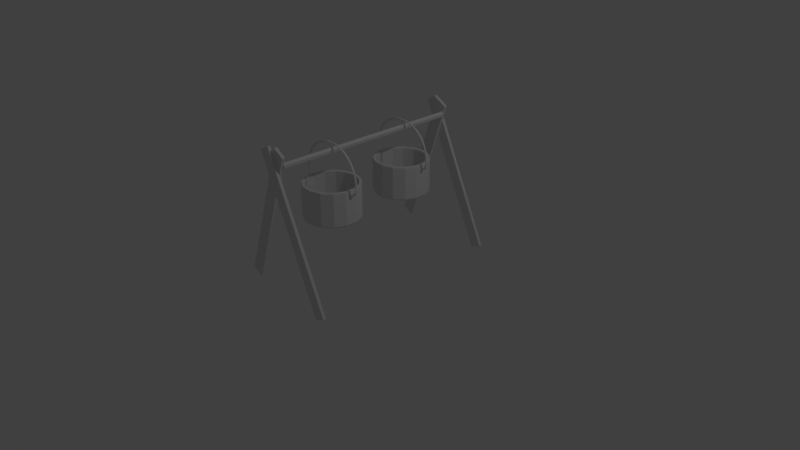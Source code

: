 # Source: fire_place_pot.blend  (saved by Blender 2.79.0; exported with 4.5.12 LTS)
import bpy
from mathutils import Matrix  # noqa: F401  (used for matrix-valued properties, if any)

bpy.ops.wm.read_factory_settings(use_empty=True)
scene = bpy.context.scene
scene.name = 'Scene'

# ---- collections
col_collection_1 = bpy.data.collections.new('Collection 1'); scene.collection.children.link(col_collection_1)

# ---- world
world_world = bpy.data.worlds.new('World'); scene.world = world_world
world_world.color = (0.05088, 0.05088, 0.05088)
world_world.use_sun_shadow = False
world_world.sun_shadow_jitter_overblur = 0.0
world_world.cycles.sampling_method = 'MANUAL'

# ---- cameras
cam_camera = bpy.data.cameras.new('Camera')
cam_camera.clip_end = 100.0
cam_camera.lens = 35.0
cam_camera.sensor_width = 32.0
cam_camera.sensor_height = 18.0
cam_camera.ortho_scale = 7.314
cam_camera.dof.focus_distance = 0.0
cam_camera.dof.aperture_fstop = 128.0

# ---- lights
light_lamp = bpy.data.lights.new('Lamp', 'POINT')
light_lamp.transmission_factor = 0.0
light_lamp.cutoff_distance = 30.0
light_lamp.energy = 100.0
light_lamp.shadow_buffer_clip_start = 1.001
light_lamp.shadow_soft_size = 0.1
light_lamp.shadow_maximum_resolution = 0.006
light_lamp.use_absolute_resolution = True

# ---- meshes
me_circle_000 = bpy.data.meshes.new('Circle.000')
me_circle_000.from_pydata([(0.8285, 1.567, 0.9533), (0.8285, 1.517, 0.9342), (0.8285, 1.505, 0.8912), (0.8285, 1.539, 0.8567), (0.8285, 1.594, 0.8567), (0.8285, 1.629, 0.8912), (0.8285, 1.616, 0.9342), (0.854, 1.517, 0.9342), (0.854, 1.567, 0.9533), (0.854, 1.505, 0.8912), (0.854, 1.539, 0.8567), (0.854, 1.594, 0.8567), (0.854, 1.629, 0.8912), (0.854, 1.616, 0.9342), (-0.8251, 1.567, 0.9533), (-0.8251, 1.517, 0.9342), (-0.8251, 1.505, 0.8912), (-0.8251, 1.539, 0.8567), (-0.8251, 1.594, 0.8567), (-0.8251, 1.629, 0.8912), (-0.8251, 1.616, 0.9342), (-0.7995, 1.517, 0.9342), (-0.7995, 1.567, 0.9533), (-0.7995, 1.505, 0.8912), (-0.7995, 1.539, 0.8567), (-0.7995, 1.594, 0.8567), (-0.7995, 1.629, 0.8912), (-0.7995, 1.616, 0.9342), (-0.8251, 1.572, 0.924), (-0.8251, 1.546, 0.8877), (-0.8251, 1.598, 0.8877), (-0.8934, 1.572, 0.9499), (-0.916, 1.546, 0.9185), (-0.916, 1.598, 0.9185), (-0.9363, 1.572, 0.9997), (-0.9756, 1.546, 0.9816), (-0.9756, 1.598, 0.9816), (-0.9423, 1.572, 1.06), (-0.9877, 1.546, 1.06), (-0.9877, 1.598, 1.06), (-0.9498, 1.572, 1.132), (-0.9949, 1.546, 1.136), (-0.9949, 1.598, 1.136), (-0.9483, 1.572, 1.205), (-0.9928, 1.546, 1.212), (-0.9928, 1.598, 1.212), (-0.938, 1.572, 1.277), (-0.9814, 1.546, 1.288), (-0.9814, 1.598, 1.288), (-0.9188, 1.572, 1.348), (-0.9607, 1.546, 1.362), (-0.9607, 1.598, 1.362), (-0.891, 1.572, 1.418), (-0.9311, 1.546, 1.435), (-0.9311, 1.598, 1.435), (-0.8549, 1.572, 1.484), (-0.8926, 1.546, 1.505), (-0.8926, 1.598, 1.505), (-0.8108, 1.572, 1.548), (-0.8459, 1.546, 1.571), (-0.8459, 1.598, 1.571), (-0.7591, 1.572, 1.608), (-0.7912, 1.546, 1.633), (-0.7912, 1.598, 1.633), (-0.7003, 1.572, 1.663), (-0.7291, 1.546, 1.691), (-0.7291, 1.598, 1.691), (-0.6351, 1.572, 1.714), (-0.6603, 1.546, 1.744), (-0.6603, 1.598, 1.744), (-0.5639, 1.572, 1.759), (-0.5853, 1.546, 1.791), (-0.5853, 1.598, 1.791), (-0.4875, 1.572, 1.798), (-0.5049, 1.546, 1.832), (-0.5049, 1.598, 1.832), (-0.4067, 1.572, 1.832), (-0.4199, 1.546, 1.866), (-0.4199, 1.598, 1.866), (-0.3222, 1.572, 1.858), (-0.3311, 1.546, 1.894), (-0.3311, 1.598, 1.894), (-0.2348, 1.572, 1.878), (-0.2393, 1.546, 1.914), (-0.2393, 1.598, 1.914), (-0.1454, 1.572, 1.891), (-0.1454, 1.546, 1.928), (-0.1454, 1.598, 1.928), (0.848, 1.572, 0.924), (0.848, 1.546, 0.8877), (0.848, 1.598, 0.8877), (0.9163, 1.572, 0.9499), (0.939, 1.546, 0.9185), (0.939, 1.598, 0.9185), (0.9593, 1.572, 0.9997), (0.9986, 1.546, 0.9816), (0.9986, 1.598, 0.9816), (0.9653, 1.572, 1.06), (1.011, 1.546, 1.06), (1.011, 1.598, 1.06), (0.9728, 1.572, 1.132), (1.018, 1.546, 1.136), (1.018, 1.598, 1.136), (0.9713, 1.572, 1.205), (1.016, 1.546, 1.212), (1.016, 1.598, 1.212), (0.961, 1.572, 1.277), (1.004, 1.546, 1.288), (1.004, 1.598, 1.288), (0.9418, 1.572, 1.348), (0.9837, 1.546, 1.362), (0.9837, 1.598, 1.362), (0.914, 1.572, 1.418), (0.954, 1.546, 1.435), (0.954, 1.598, 1.435), (0.8779, 1.572, 1.484), (0.9156, 1.546, 1.505), (0.9156, 1.598, 1.505), (0.8338, 1.572, 1.548), (0.8689, 1.546, 1.571), (0.8689, 1.598, 1.571), (0.7821, 1.572, 1.608), (0.8142, 1.546, 1.633), (0.8142, 1.598, 1.633), (0.7233, 1.572, 1.663), (0.7521, 1.546, 1.691), (0.7521, 1.598, 1.691), (0.658, 1.572, 1.714), (0.6833, 1.546, 1.744), (0.6833, 1.598, 1.744), (0.5869, 1.572, 1.759), (0.6083, 1.546, 1.791), (0.6083, 1.598, 1.791), (0.5105, 1.572, 1.798), (0.5279, 1.546, 1.832), (0.5279, 1.598, 1.832), (0.4297, 1.572, 1.832), (0.4429, 1.546, 1.866), (0.4429, 1.598, 1.866), (0.3452, 1.572, 1.858), (0.3541, 1.546, 1.894), (0.3541, 1.598, 1.894), (0.2578, 1.572, 1.878), (0.2623, 1.546, 1.914), (0.2623, 1.598, 1.914), (0.1684, 1.572, 1.891), (0.1684, 1.546, 1.928), (0.1684, 1.598, 1.928), (-0.7897, 1.551, 0.2086), (-0.7199, 1.222, 0.2086), (-0.5225, 0.9507, 0.2086), (-0.2317, 0.7829, 0.2086), (0.1022, 0.7478, 0.2086), (0.4215, 0.8515, 0.2086), (0.671, 1.076, 0.2086), (0.8076, 1.383, 0.2086), (0.8076, 1.719, 0.2086), (0.671, 2.025, 0.2086), (0.4215, 2.25, 0.2086), (0.1022, 2.354, 0.2086), (-0.2317, 2.319, 0.2086), (-0.5225, 2.151, 0.2086), (-0.7199, 1.879, 0.2086), (-0.7421, 1.212, 0.2409), (-0.8141, 1.551, 0.2409), (-0.5388, 0.9326, 0.2409), (-0.2393, 0.7597, 0.2409), (0.1047, 0.7235, 0.2409), (0.4337, 0.8304, 0.2409), (0.6907, 1.062, 0.2409), (0.8314, 1.378, 0.2409), (0.8314, 1.724, 0.2409), (0.6907, 2.04, 0.2409), (0.4337, 2.271, 0.2409), (0.1047, 2.378, 0.2409), (-0.2393, 2.342, 0.2409), (-0.5388, 2.169, 0.2409), (-0.7421, 1.889, 0.2409), (-0.7421, 1.212, 0.991), (-0.8141, 1.551, 0.991), (-0.5388, 0.9326, 0.991), (-0.2393, 0.7597, 0.991), (0.1047, 0.7235, 0.991), (0.4337, 0.8304, 0.991), (0.6907, 1.062, 0.991), (0.8314, 1.378, 0.991), (0.8314, 1.724, 0.991), (0.6907, 2.04, 0.991), (0.4337, 2.271, 0.991), (0.1047, 2.378, 0.991), (-0.2393, 2.342, 0.991), (-0.5388, 2.169, 0.991), (-0.7421, 1.889, 0.991), (-0.7339, 1.216, 1.021), (-0.805, 1.551, 1.021), (-0.5328, 0.9394, 1.021), (-0.2365, 0.7683, 1.021), (0.1038, 0.7325, 1.021), (0.4292, 0.8383, 1.021), (0.6834, 1.067, 1.021), (0.8226, 1.38, 1.021), (0.8226, 1.722, 1.021), (0.6834, 2.034, 1.021), (0.4292, 2.263, 1.021), (0.1038, 2.369, 1.021), (-0.2365, 2.333, 1.021), (-0.5328, 2.162, 1.021), (-0.7339, 1.885, 1.021), (-0.6759, 1.242, 1.021), (-0.7416, 1.551, 1.021), (-0.4903, 0.9865, 1.021), (-0.2169, 0.8286, 1.021), (0.09715, 0.7956, 1.021), (0.3975, 0.8932, 1.021), (0.6321, 1.104, 1.021), (0.7605, 1.393, 1.021), (0.7605, 1.709, 1.021), (0.6321, 1.997, 1.021), (0.3975, 2.208, 1.021), (0.09715, 2.306, 1.021), (-0.2169, 2.273, 1.021), (-0.4903, 2.115, 1.021), (-0.6759, 1.86, 1.021), (-0.6619, 1.248, 1.008), (-0.7262, 1.551, 1.008), (-0.4801, 0.9979, 1.008), (-0.2121, 0.8432, 1.008), (0.09555, 0.8109, 1.008), (0.3898, 0.9065, 1.008), (0.6197, 1.113, 1.008), (0.7455, 1.396, 1.008), (0.7455, 1.706, 1.008), (0.6197, 1.988, 1.008), (0.3898, 2.195, 1.008), (0.09555, 2.291, 1.008), (-0.2121, 2.258, 1.008), (-0.4801, 2.104, 1.008), (-0.6619, 1.853, 1.008), (-0.6619, 1.248, 0.2811), (-0.7262, 1.551, 0.2811), (-0.4801, 0.9979, 0.2811), (-0.2121, 0.8432, 0.2811), (0.09555, 0.8109, 0.2811), (0.3898, 0.9065, 0.2811), (0.6197, 1.113, 0.2811), (0.7455, 1.396, 0.2811), (0.7455, 1.706, 0.2811), (0.6197, 1.988, 0.2811), (0.3898, 2.195, 0.2811), (0.09555, 2.291, 0.2811), (-0.2121, 2.258, 0.2811), (-0.4801, 2.104, 0.2811), (-0.6619, 1.853, 0.2811)], [], [(1, 0, 6, 5, 4, 3, 2), (7, 9, 10, 11, 12, 13, 8), (6, 0, 8, 13), (4, 5, 12, 11), (2, 3, 10, 9), (0, 1, 7, 8), (5, 6, 13, 12), (3, 4, 11, 10), (1, 2, 9, 7), (15, 14, 20, 19, 18, 17, 16), (21, 23, 24, 25, 26, 27, 22), (20, 14, 22, 27), (18, 19, 26, 25), (16, 17, 24, 23), (14, 15, 21, 22), (19, 20, 27, 26), (17, 18, 25, 24), (15, 16, 23, 21), (29, 30, 28), (33, 36, 34, 31), (30, 33, 31, 28), (29, 32, 33, 30), (28, 31, 32, 29), (36, 39, 37, 34), (32, 35, 36, 33), (31, 34, 35, 32), (39, 42, 40, 37), (35, 38, 39, 36), (34, 37, 38, 35), (42, 45, 43, 40), (38, 41, 42, 39), (37, 40, 41, 38), (45, 48, 46, 43), (41, 44, 45, 42), (40, 43, 44, 41), (48, 51, 49, 46), (44, 47, 48, 45), (43, 46, 47, 44), (51, 54, 52, 49), (47, 50, 51, 48), (46, 49, 50, 47), (54, 57, 55, 52), (50, 53, 54, 51), (49, 52, 53, 50), (57, 60, 58, 55), (53, 56, 57, 54), (52, 55, 56, 53), (60, 63, 61, 58), (56, 59, 60, 57), (55, 58, 59, 56), (63, 66, 64, 61), (59, 62, 63, 60), (58, 61, 62, 59), (66, 69, 67, 64), (62, 65, 66, 63), (61, 64, 65, 62), (69, 72, 70, 67), (65, 68, 69, 66), (64, 67, 68, 65), (72, 75, 73, 70), (68, 71, 72, 69), (67, 70, 71, 68), (75, 78, 76, 73), (71, 74, 75, 72), (70, 73, 74, 71), (78, 81, 79, 76), (74, 77, 78, 75), (73, 76, 77, 74), (81, 84, 82, 79), (77, 80, 81, 78), (76, 79, 80, 77), (84, 87, 85, 82), (80, 83, 84, 81), (79, 82, 83, 80), (86, 85, 87), (83, 86, 87, 84), (82, 85, 86, 83), (89, 88, 90), (93, 91, 94, 96), (90, 88, 91, 93), (89, 90, 93, 92), (88, 89, 92, 91), (96, 94, 97, 99), (92, 93, 96, 95), (91, 92, 95, 94), (99, 97, 100, 102), (95, 96, 99, 98), (94, 95, 98, 97), (102, 100, 103, 105), (98, 99, 102, 101), (97, 98, 101, 100), (105, 103, 106, 108), (101, 102, 105, 104), (100, 101, 104, 103), (108, 106, 109, 111), (104, 105, 108, 107), (103, 104, 107, 106), (111, 109, 112, 114), (107, 108, 111, 110), (106, 107, 110, 109), (114, 112, 115, 117), (110, 111, 114, 113), (109, 110, 113, 112), (117, 115, 118, 120), (113, 114, 117, 116), (112, 113, 116, 115), (120, 118, 121, 123), (116, 117, 120, 119), (115, 116, 119, 118), (123, 121, 124, 126), (119, 120, 123, 122), (118, 119, 122, 121), (126, 124, 127, 129), (122, 123, 126, 125), (121, 122, 125, 124), (129, 127, 130, 132), (125, 126, 129, 128), (124, 125, 128, 127), (132, 130, 133, 135), (128, 129, 132, 131), (127, 128, 131, 130), (135, 133, 136, 138), (131, 132, 135, 134), (130, 131, 134, 133), (138, 136, 139, 141), (134, 135, 138, 137), (133, 134, 137, 136), (141, 139, 142, 144), (137, 138, 141, 140), (136, 137, 140, 139), (144, 142, 145, 147), (140, 141, 144, 143), (139, 140, 143, 142), (146, 147, 145), (143, 144, 147, 146), (142, 143, 146, 145), (86, 85, 145, 146), (87, 86, 146, 147), (85, 87, 147, 145), (149, 148, 162, 161, 160, 159, 158, 157, 156, 155, 154, 153, 152, 151, 150), (170, 171, 186, 185), (155, 156, 171, 170), (148, 149, 163, 164), (156, 157, 172, 171), (149, 150, 165, 163), (157, 158, 173, 172), (150, 151, 166, 165), (158, 159, 174, 173), (151, 152, 167, 166), (159, 160, 175, 174), (152, 153, 168, 167), (160, 161, 176, 175), (153, 154, 169, 168), (161, 162, 177, 176), (154, 155, 170, 169), (162, 148, 164, 177), (192, 179, 194, 207), (164, 163, 178, 179), (171, 172, 187, 186), (163, 165, 180, 178), (172, 173, 188, 187), (165, 166, 181, 180), (173, 174, 189, 188), (166, 167, 182, 181), (174, 175, 190, 189), (167, 168, 183, 182), (175, 176, 191, 190), (168, 169, 184, 183), (176, 177, 192, 191), (169, 170, 185, 184), (177, 164, 179, 192), (199, 200, 215, 214), (185, 186, 201, 200), (179, 178, 193, 194), (186, 187, 202, 201), (178, 180, 195, 193), (187, 188, 203, 202), (180, 181, 196, 195), (188, 189, 204, 203), (181, 182, 197, 196), (189, 190, 205, 204), (182, 183, 198, 197), (190, 191, 206, 205), (183, 184, 199, 198), (191, 192, 207, 206), (184, 185, 200, 199), (221, 222, 237, 236), (207, 194, 209, 222), (200, 201, 216, 215), (194, 193, 208, 209), (201, 202, 217, 216), (193, 195, 210, 208), (202, 203, 218, 217), (195, 196, 211, 210), (203, 204, 219, 218), (196, 197, 212, 211), (204, 205, 220, 219), (197, 198, 213, 212), (205, 206, 221, 220), (198, 199, 214, 213), (206, 207, 222, 221), (236, 237, 252, 251), (214, 215, 230, 229), (222, 209, 224, 237), (215, 216, 231, 230), (209, 208, 223, 224), (216, 217, 232, 231), (208, 210, 225, 223), (217, 218, 233, 232), (210, 211, 226, 225), (218, 219, 234, 233), (211, 212, 227, 226), (219, 220, 235, 234), (212, 213, 228, 227), (220, 221, 236, 235), (213, 214, 229, 228), (238, 240, 241, 242, 243, 244, 245, 246, 247, 248, 249, 250, 251, 252, 239), (229, 230, 245, 244), (237, 224, 239, 252), (230, 231, 246, 245), (224, 223, 238, 239), (231, 232, 247, 246), (223, 225, 240, 238), (232, 233, 248, 247), (225, 226, 241, 240), (233, 234, 249, 248), (226, 227, 242, 241), (234, 235, 250, 249), (227, 228, 243, 242), (235, 236, 251, 250), (228, 229, 244, 243)])
me_circle_000.use_remesh_preserve_volume = False
me_circle_000.use_remesh_preserve_attributes = False
me_circle_000.use_mirror_vertex_groups = False
me_circle_000.update()
me_circle_004 = bpy.data.meshes.new('Circle.004')
me_circle_004.from_pydata([(1.045, -0.04476, 0.9999), (1.072, -0.0384, 0.9999), (1.036, -0.07185, 0.9999), (1.056, -0.09258, 0.9999), (1.083, -0.08622, 0.9999), (1.091, -0.05913, 0.9999), (1.045, -0.04476, -1.531), (1.072, -0.0384, -1.531), (1.036, -0.07185, -1.531), (1.056, -0.09258, -1.531), (1.083, -0.08622, -1.531), (1.091, -0.05913, -1.531)], [], [(0, 2, 3, 4, 5, 1), (4, 10, 11, 5), (6, 7, 11, 10, 9, 8), (2, 8, 9, 3), (1, 7, 6, 0), (5, 11, 7, 1), (3, 9, 10, 4), (0, 6, 8, 2)])
me_circle_004.use_remesh_preserve_volume = False
me_circle_004.use_remesh_preserve_attributes = False
me_circle_004.use_mirror_vertex_groups = False
me_circle_004.update()
me_cube_004 = bpy.data.meshes.new('Cube.004')
me_cube_004.from_pydata([(-1.0, -1.0, -1.0), (-1.0, -1.0, 1.0), (-1.0, 1.0, -1.0), (-1.0, 1.0, 1.0), (1.0, -1.0, -1.0), (1.0, -1.0, 1.0), (1.0, 1.0, -1.0), (1.0, 1.0, 1.0), (-15.22, 0.917, -0.3178), (1.767, 0.917, 0.9678), (-15.22, 2.917, -0.3178), (1.767, 2.917, 0.9678), (-13.94, 0.917, -0.456), (3.052, 0.917, 0.8296), (-13.94, 2.917, -0.456), (3.052, 2.917, 0.8296)], [], [(0, 1, 3, 2), (2, 3, 7, 6), (6, 7, 5, 4), (4, 5, 1, 0), (2, 6, 4, 0), (7, 3, 1, 5), (8, 9, 11, 10), (10, 11, 15, 14), (14, 15, 13, 12), (12, 13, 9, 8), (10, 14, 12, 8), (15, 11, 9, 13)])
me_cube_004.use_remesh_preserve_volume = False
me_cube_004.use_remesh_preserve_attributes = False
me_cube_004.use_mirror_vertex_groups = False
me_cube_004.update()
me_cube_003 = bpy.data.meshes.new('Cube.003')
me_cube_003.from_pydata([(-1.0, -1.0, -1.0), (-1.0, -1.0, 1.0), (-1.0, 1.0, -1.0), (-1.0, 1.0, 1.0), (1.0, -1.0, -1.0), (1.0, -1.0, 1.0), (1.0, 1.0, -1.0), (1.0, 1.0, 1.0), (-15.22, 0.917, -0.3178), (1.767, 0.917, 0.9678), (-15.22, 2.917, -0.3178), (1.767, 2.917, 0.9678), (-13.94, 0.917, -0.456), (3.052, 0.917, 0.8296), (-13.94, 2.917, -0.456), (3.052, 2.917, 0.8296)], [], [(0, 1, 3, 2), (2, 3, 7, 6), (6, 7, 5, 4), (4, 5, 1, 0), (2, 6, 4, 0), (7, 3, 1, 5), (8, 9, 11, 10), (10, 11, 15, 14), (14, 15, 13, 12), (12, 13, 9, 8), (10, 14, 12, 8), (15, 11, 9, 13)])
me_cube_003.use_remesh_preserve_volume = False
me_cube_003.use_remesh_preserve_attributes = False
me_cube_003.use_mirror_vertex_groups = False
me_cube_003.update()
me_circle_001 = bpy.data.meshes.new('Circle.001')
me_circle_001.from_pydata([(0.8285, -1.021, 0.9533), (0.8285, -1.07, 0.9342), (0.8285, -1.082, 0.8912), (0.8285, -1.048, 0.8567), (0.8285, -0.993, 0.8567), (0.8285, -0.9587, 0.8912), (0.8285, -0.9709, 0.9342), (0.854, -1.07, 0.9342), (0.854, -1.021, 0.9533), (0.854, -1.082, 0.8912), (0.854, -1.048, 0.8567), (0.854, -0.993, 0.8567), (0.854, -0.9587, 0.8912), (0.854, -0.9709, 0.9342), (-0.8251, -1.021, 0.9533), (-0.8251, -1.07, 0.9342), (-0.8251, -1.082, 0.8912), (-0.8251, -1.048, 0.8567), (-0.8251, -0.993, 0.8567), (-0.8251, -0.9587, 0.8912), (-0.8251, -0.9709, 0.9342), (-0.7995, -1.07, 0.9342), (-0.7995, -1.021, 0.9533), (-0.7995, -1.082, 0.8912), (-0.7995, -1.048, 0.8567), (-0.7995, -0.993, 0.8567), (-0.7995, -0.9587, 0.8912), (-0.7995, -0.9709, 0.9342), (-0.8251, -1.015, 0.924), (-0.8251, -1.042, 0.8877), (-0.8251, -0.9893, 0.8877), (-0.8934, -1.015, 0.9499), (-0.916, -1.042, 0.9185), (-0.916, -0.9893, 0.9185), (-0.9363, -1.015, 0.9997), (-0.9756, -1.042, 0.9816), (-0.9756, -0.9893, 0.9816), (-0.9423, -1.015, 1.06), (-0.9877, -1.042, 1.06), (-0.9877, -0.9893, 1.06), (-0.9498, -1.015, 1.132), (-0.9949, -1.042, 1.136), (-0.9949, -0.9893, 1.136), (-0.9483, -1.015, 1.205), (-0.9928, -1.042, 1.212), (-0.9928, -0.9893, 1.212), (-0.938, -1.015, 1.277), (-0.9814, -1.042, 1.288), (-0.9814, -0.9893, 1.288), (-0.9188, -1.015, 1.348), (-0.9607, -1.042, 1.362), (-0.9607, -0.9893, 1.362), (-0.891, -1.015, 1.418), (-0.9311, -1.042, 1.435), (-0.9311, -0.9893, 1.435), (-0.8549, -1.015, 1.484), (-0.8926, -1.042, 1.505), (-0.8926, -0.9893, 1.505), (-0.8108, -1.015, 1.548), (-0.8459, -1.042, 1.571), (-0.8459, -0.9893, 1.571), (-0.7591, -1.015, 1.608), (-0.7912, -1.042, 1.633), (-0.7912, -0.9893, 1.633), (-0.7003, -1.015, 1.663), (-0.7291, -1.042, 1.691), (-0.7291, -0.9893, 1.691), (-0.6351, -1.015, 1.714), (-0.6603, -1.042, 1.744), (-0.6603, -0.9893, 1.744), (-0.5639, -1.015, 1.759), (-0.5853, -1.042, 1.791), (-0.5853, -0.9893, 1.791), (-0.4875, -1.015, 1.798), (-0.5049, -1.042, 1.832), (-0.5049, -0.9893, 1.832), (-0.4067, -1.015, 1.832), (-0.4199, -1.042, 1.866), (-0.4199, -0.9893, 1.866), (-0.3222, -1.015, 1.858), (-0.3311, -1.042, 1.894), (-0.3311, -0.9893, 1.894), (-0.2348, -1.015, 1.878), (-0.2393, -1.042, 1.914), (-0.2393, -0.9893, 1.914), (-0.1454, -1.015, 1.891), (-0.1454, -1.042, 1.928), (-0.1454, -0.9893, 1.928), (0.848, -1.015, 0.924), (0.848, -1.042, 0.8877), (0.848, -0.9893, 0.8877), (0.9163, -1.015, 0.9499), (0.939, -1.042, 0.9185), (0.939, -0.9893, 0.9185), (0.9593, -1.015, 0.9997), (0.9986, -1.042, 0.9816), (0.9986, -0.9893, 0.9816), (0.9653, -1.015, 1.06), (1.011, -1.042, 1.06), (1.011, -0.9893, 1.06), (0.9728, -1.015, 1.132), (1.018, -1.042, 1.136), (1.018, -0.9893, 1.136), (0.9713, -1.015, 1.205), (1.016, -1.042, 1.212), (1.016, -0.9893, 1.212), (0.961, -1.015, 1.277), (1.004, -1.042, 1.288), (1.004, -0.9893, 1.288), (0.9418, -1.015, 1.348), (0.9837, -1.042, 1.362), (0.9837, -0.9893, 1.362), (0.914, -1.015, 1.418), (0.954, -1.042, 1.435), (0.954, -0.9893, 1.435), (0.8779, -1.015, 1.484), (0.9156, -1.042, 1.505), (0.9156, -0.9893, 1.505), (0.8338, -1.015, 1.548), (0.8689, -1.042, 1.571), (0.8689, -0.9893, 1.571), (0.7821, -1.015, 1.608), (0.8142, -1.042, 1.633), (0.8142, -0.9893, 1.633), (0.7233, -1.015, 1.663), (0.7521, -1.042, 1.691), (0.7521, -0.9893, 1.691), (0.658, -1.015, 1.714), (0.6833, -1.042, 1.744), (0.6833, -0.9893, 1.744), (0.5869, -1.015, 1.759), (0.6083, -1.042, 1.791), (0.6083, -0.9893, 1.791), (0.5105, -1.015, 1.798), (0.5279, -1.042, 1.832), (0.5279, -0.9893, 1.832), (0.4297, -1.015, 1.832), (0.4429, -1.042, 1.866), (0.4429, -0.9893, 1.866), (0.3452, -1.015, 1.858), (0.3541, -1.042, 1.894), (0.3541, -0.9893, 1.894), (0.2578, -1.015, 1.878), (0.2623, -1.042, 1.914), (0.2623, -0.9893, 1.914), (0.1684, -1.015, 1.891), (0.1684, -1.042, 1.928), (0.1684, -0.9893, 1.928), (-0.7897, -1.036, 0.2086), (-0.7199, -1.365, 0.2086), (-0.5225, -1.636, 0.2086), (-0.2317, -1.804, 0.2086), (0.1022, -1.839, 0.2086), (0.4215, -1.736, 0.2086), (0.671, -1.511, 0.2086), (0.8076, -1.204, 0.2086), (0.8076, -0.8685, 0.2086), (0.671, -0.5617, 0.2086), (0.4215, -0.3371, 0.2086), (0.1022, -0.2333, 0.2086), (-0.2317, -0.2684, 0.2086), (-0.5225, -0.4363, 0.2086), (-0.7199, -0.7079, 0.2086), (-0.7421, -1.375, 0.2409), (-0.8141, -1.036, 0.2409), (-0.5388, -1.655, 0.2409), (-0.2393, -1.827, 0.2409), (0.1047, -1.864, 0.2409), (0.4337, -1.757, 0.2409), (0.6907, -1.525, 0.2409), (0.8314, -1.209, 0.2409), (0.8314, -0.8634, 0.2409), (0.6907, -0.5474, 0.2409), (0.4337, -0.316, 0.2409), (0.1047, -0.2091, 0.2409), (-0.2393, -0.2452, 0.2409), (-0.5388, -0.4182, 0.2409), (-0.7421, -0.698, 0.2409), (-0.7421, -1.375, 0.991), (-0.8141, -1.036, 0.991), (-0.5388, -1.655, 0.991), (-0.2393, -1.827, 0.991), (0.1047, -1.864, 0.991), (0.4337, -1.757, 0.991), (0.6907, -1.525, 0.991), (0.8314, -1.209, 0.991), (0.8314, -0.8634, 0.991), (0.6907, -0.5474, 0.991), (0.4337, -0.316, 0.991), (0.1047, -0.2091, 0.991), (-0.2393, -0.2452, 0.991), (-0.5388, -0.4182, 0.991), (-0.7421, -0.698, 0.991), (-0.7339, -1.371, 1.021), (-0.805, -1.036, 1.021), (-0.5328, -1.648, 1.021), (-0.2365, -1.819, 1.021), (0.1038, -1.855, 1.021), (0.4292, -1.749, 1.021), (0.6834, -1.52, 1.021), (0.8226, -1.207, 1.021), (0.8226, -0.8653, 1.021), (0.6834, -0.5527, 1.021), (0.4292, -0.3238, 1.021), (0.1038, -0.2181, 1.021), (-0.2365, -0.2538, 1.021), (-0.5328, -0.4249, 1.021), (-0.7339, -0.7017, 1.021), (-0.6759, -1.345, 1.021), (-0.7416, -1.036, 1.021), (-0.4903, -1.601, 1.021), (-0.2169, -1.759, 1.021), (0.09715, -1.792, 1.021), (0.3975, -1.694, 1.021), (0.6321, -1.483, 1.021), (0.7605, -1.194, 1.021), (0.7605, -0.8785, 1.021), (0.6321, -0.59, 1.021), (0.3975, -0.3787, 1.021), (0.09715, -0.2812, 1.021), (-0.2169, -0.3142, 1.021), (-0.4903, -0.472, 1.021), (-0.6759, -0.7275, 1.021), (-0.6619, -1.339, 1.008), (-0.7262, -1.036, 1.008), (-0.4801, -1.589, 1.008), (-0.2121, -1.744, 1.008), (0.09555, -1.776, 1.008), (0.3898, -1.681, 1.008), (0.6197, -1.474, 1.008), (0.7455, -1.191, 1.008), (0.7455, -0.8817, 1.008), (0.6197, -0.599, 1.008), (0.3898, -0.392, 1.008), (0.09555, -0.2964, 1.008), (-0.2121, -0.3288, 1.008), (-0.4801, -0.4834, 1.008), (-0.6619, -0.7337, 1.008), (-0.6619, -1.339, 0.2811), (-0.7262, -1.036, 0.2811), (-0.4801, -1.589, 0.2811), (-0.2121, -1.744, 0.2811), (0.09555, -1.776, 0.2811), (0.3898, -1.681, 0.2811), (0.6197, -1.474, 0.2811), (0.7455, -1.191, 0.2811), (0.7455, -0.8817, 0.2811), (0.6197, -0.599, 0.2811), (0.3898, -0.392, 0.2811), (0.09555, -0.2964, 0.2811), (-0.2121, -0.3288, 0.2811), (-0.4801, -0.4834, 0.2811), (-0.6619, -0.7337, 0.2811)], [], [(1, 0, 6, 5, 4, 3, 2), (7, 9, 10, 11, 12, 13, 8), (6, 0, 8, 13), (4, 5, 12, 11), (2, 3, 10, 9), (0, 1, 7, 8), (5, 6, 13, 12), (3, 4, 11, 10), (1, 2, 9, 7), (15, 14, 20, 19, 18, 17, 16), (21, 23, 24, 25, 26, 27, 22), (20, 14, 22, 27), (18, 19, 26, 25), (16, 17, 24, 23), (14, 15, 21, 22), (19, 20, 27, 26), (17, 18, 25, 24), (15, 16, 23, 21), (29, 30, 28), (33, 36, 34, 31), (30, 33, 31, 28), (29, 32, 33, 30), (28, 31, 32, 29), (36, 39, 37, 34), (32, 35, 36, 33), (31, 34, 35, 32), (39, 42, 40, 37), (35, 38, 39, 36), (34, 37, 38, 35), (42, 45, 43, 40), (38, 41, 42, 39), (37, 40, 41, 38), (45, 48, 46, 43), (41, 44, 45, 42), (40, 43, 44, 41), (48, 51, 49, 46), (44, 47, 48, 45), (43, 46, 47, 44), (51, 54, 52, 49), (47, 50, 51, 48), (46, 49, 50, 47), (54, 57, 55, 52), (50, 53, 54, 51), (49, 52, 53, 50), (57, 60, 58, 55), (53, 56, 57, 54), (52, 55, 56, 53), (60, 63, 61, 58), (56, 59, 60, 57), (55, 58, 59, 56), (63, 66, 64, 61), (59, 62, 63, 60), (58, 61, 62, 59), (66, 69, 67, 64), (62, 65, 66, 63), (61, 64, 65, 62), (69, 72, 70, 67), (65, 68, 69, 66), (64, 67, 68, 65), (72, 75, 73, 70), (68, 71, 72, 69), (67, 70, 71, 68), (75, 78, 76, 73), (71, 74, 75, 72), (70, 73, 74, 71), (78, 81, 79, 76), (74, 77, 78, 75), (73, 76, 77, 74), (81, 84, 82, 79), (77, 80, 81, 78), (76, 79, 80, 77), (84, 87, 85, 82), (80, 83, 84, 81), (79, 82, 83, 80), (86, 85, 87), (83, 86, 87, 84), (82, 85, 86, 83), (89, 88, 90), (93, 91, 94, 96), (90, 88, 91, 93), (89, 90, 93, 92), (88, 89, 92, 91), (96, 94, 97, 99), (92, 93, 96, 95), (91, 92, 95, 94), (99, 97, 100, 102), (95, 96, 99, 98), (94, 95, 98, 97), (102, 100, 103, 105), (98, 99, 102, 101), (97, 98, 101, 100), (105, 103, 106, 108), (101, 102, 105, 104), (100, 101, 104, 103), (108, 106, 109, 111), (104, 105, 108, 107), (103, 104, 107, 106), (111, 109, 112, 114), (107, 108, 111, 110), (106, 107, 110, 109), (114, 112, 115, 117), (110, 111, 114, 113), (109, 110, 113, 112), (117, 115, 118, 120), (113, 114, 117, 116), (112, 113, 116, 115), (120, 118, 121, 123), (116, 117, 120, 119), (115, 116, 119, 118), (123, 121, 124, 126), (119, 120, 123, 122), (118, 119, 122, 121), (126, 124, 127, 129), (122, 123, 126, 125), (121, 122, 125, 124), (129, 127, 130, 132), (125, 126, 129, 128), (124, 125, 128, 127), (132, 130, 133, 135), (128, 129, 132, 131), (127, 128, 131, 130), (135, 133, 136, 138), (131, 132, 135, 134), (130, 131, 134, 133), (138, 136, 139, 141), (134, 135, 138, 137), (133, 134, 137, 136), (141, 139, 142, 144), (137, 138, 141, 140), (136, 137, 140, 139), (144, 142, 145, 147), (140, 141, 144, 143), (139, 140, 143, 142), (146, 147, 145), (143, 144, 147, 146), (142, 143, 146, 145), (86, 85, 145, 146), (87, 86, 146, 147), (85, 87, 147, 145), (149, 148, 162, 161, 160, 159, 158, 157, 156, 155, 154, 153, 152, 151, 150), (170, 171, 186, 185), (155, 156, 171, 170), (148, 149, 163, 164), (156, 157, 172, 171), (149, 150, 165, 163), (157, 158, 173, 172), (150, 151, 166, 165), (158, 159, 174, 173), (151, 152, 167, 166), (159, 160, 175, 174), (152, 153, 168, 167), (160, 161, 176, 175), (153, 154, 169, 168), (161, 162, 177, 176), (154, 155, 170, 169), (162, 148, 164, 177), (192, 179, 194, 207), (164, 163, 178, 179), (171, 172, 187, 186), (163, 165, 180, 178), (172, 173, 188, 187), (165, 166, 181, 180), (173, 174, 189, 188), (166, 167, 182, 181), (174, 175, 190, 189), (167, 168, 183, 182), (175, 176, 191, 190), (168, 169, 184, 183), (176, 177, 192, 191), (169, 170, 185, 184), (177, 164, 179, 192), (199, 200, 215, 214), (185, 186, 201, 200), (179, 178, 193, 194), (186, 187, 202, 201), (178, 180, 195, 193), (187, 188, 203, 202), (180, 181, 196, 195), (188, 189, 204, 203), (181, 182, 197, 196), (189, 190, 205, 204), (182, 183, 198, 197), (190, 191, 206, 205), (183, 184, 199, 198), (191, 192, 207, 206), (184, 185, 200, 199), (221, 222, 237, 236), (207, 194, 209, 222), (200, 201, 216, 215), (194, 193, 208, 209), (201, 202, 217, 216), (193, 195, 210, 208), (202, 203, 218, 217), (195, 196, 211, 210), (203, 204, 219, 218), (196, 197, 212, 211), (204, 205, 220, 219), (197, 198, 213, 212), (205, 206, 221, 220), (198, 199, 214, 213), (206, 207, 222, 221), (236, 237, 252, 251), (214, 215, 230, 229), (222, 209, 224, 237), (215, 216, 231, 230), (209, 208, 223, 224), (216, 217, 232, 231), (208, 210, 225, 223), (217, 218, 233, 232), (210, 211, 226, 225), (218, 219, 234, 233), (211, 212, 227, 226), (219, 220, 235, 234), (212, 213, 228, 227), (220, 221, 236, 235), (213, 214, 229, 228), (238, 240, 241, 242, 243, 244, 245, 246, 247, 248, 249, 250, 251, 252, 239), (229, 230, 245, 244), (237, 224, 239, 252), (230, 231, 246, 245), (224, 223, 238, 239), (231, 232, 247, 246), (223, 225, 240, 238), (232, 233, 248, 247), (225, 226, 241, 240), (233, 234, 249, 248), (226, 227, 242, 241), (234, 235, 250, 249), (227, 228, 243, 242), (235, 236, 251, 250), (228, 229, 244, 243)])
me_circle_001.use_remesh_preserve_volume = False
me_circle_001.use_remesh_preserve_attributes = False
me_circle_001.use_mirror_vertex_groups = False
me_circle_001.update()

# ---- objects
ob_circle_002 = bpy.data.objects.new('Circle.002', me_circle_000)
ob_circle_001 = bpy.data.objects.new('Circle.001', me_circle_004)
ob_cube_001 = bpy.data.objects.new('Cube.001', me_cube_004)
ob_cube_002 = bpy.data.objects.new('Cube.002', me_cube_003)
ob_circle = bpy.data.objects.new('Circle', me_circle_001)
ob_lamp = bpy.data.objects.new('Lamp', light_lamp)
ob_camera = bpy.data.objects.new('Camera', cam_camera)

# ---- transforms, parenting, visibility, modifiers, constraints
ob_circle_002.location = (0.02156, -0.14, 0.6417)
ob_circle_002.scale = (0.4379, 0.4379, 0.5474)
ob_circle_002.lineart.crease_threshold = 0.0
ob_circle_001.location = (-1.0, -0.303, 1.702)
ob_circle_001.rotation_euler = (1.571, -0.0, 0.0)
ob_circle_001.scale = (1.0, 1.413, 1.0)
ob_circle_001.lineart.crease_threshold = 0.0
ob_cube_001.location = (0.2691, 1.276, 0.8523)
ob_cube_001.rotation_euler = (0.0, -0.4363, 0.0)
ob_cube_001.scale = (0.07444, -0.01995, 1.026)
ob_cube_001.lineart.crease_threshold = 0.0
ob_cube_002.location = (0.2691, -1.356, 0.8523)
ob_cube_002.rotation_euler = (0.0, -0.4363, 0.0)
ob_cube_002.scale = (0.07444, 0.01995, 1.026)
ob_cube_002.lineart.crease_threshold = 0.0
ob_circle.location = (0.02156, -0.14, 0.6417)
ob_circle.scale = (0.4379, 0.4379, 0.5474)
ob_circle.lineart.crease_threshold = 0.0
ob_lamp.location = (4.076, 1.005, 5.904)
ob_lamp.rotation_euler = (0.6503, 0.05522, 1.866)
ob_lamp.lock_rotations_4d = False
ob_lamp.empty_display_type = 'ARROWS'
ob_lamp.color = (0.0, 0.0, 0.0, 0.0)
ob_lamp.lineart.crease_threshold = 0.0
ob_camera.location = (7.481, -6.508, 5.344)
ob_camera.rotation_euler = (1.109, 0.0, 0.8149)
ob_camera.lock_rotations_4d = False
ob_camera.empty_display_type = 'ARROWS'
ob_camera.color = (0.0, 0.0, 0.0, 0.0)
ob_camera.display_type = 'WIRE'
ob_camera.lineart.crease_threshold = 0.0

# ---- collection membership
col_collection_1.objects.link(ob_circle_002)
col_collection_1.objects.link(ob_circle_001)
col_collection_1.objects.link(ob_cube_001)
col_collection_1.objects.link(ob_cube_002)
col_collection_1.objects.link(ob_circle)
col_collection_1.objects.link(ob_lamp)
col_collection_1.objects.link(ob_camera)

# ---- scene / render settings (as saved in the file)
scene.camera = ob_camera
scene.frame_start = 1; scene.frame_end = 250; scene.frame_set(1)
scene.render.engine = 'BLENDER_EEVEE_NEXT'
scene.render.resolution_percentage = 50
scene.render.dither_intensity = 0.0
scene.cycles.use_denoising = False
scene.cycles.samples = 128
scene.cycles.sampling_pattern = 'TABULATED_SOBOL'
scene.cycles.light_sampling_threshold = 0.0
scene.cycles.use_adaptive_sampling = False
scene.cycles.use_light_tree = False
scene.cycles.blur_glossy = 0.0
scene.cycles.sample_clamp_indirect = 0.0
scene.view_settings.view_transform = 'Standard'
bpy.context.view_layer.update()
